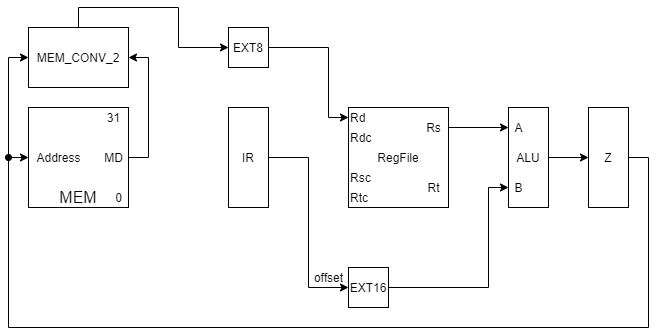

The diagram above was exported from draw.io. Its source (the exported page's mxGraphModel, read from the mxfile embedded in the PNG):
<mxGraphModel dx="962" dy="632" grid="1" gridSize="10" guides="1" tooltips="1" connect="1" arrows="1" fold="1" page="1" pageScale="1" pageWidth="827" pageHeight="1169" math="0" shadow="0">
  <root>
    <mxCell id="0" />
    <mxCell id="1" parent="0" />
    <mxCell id="f8hlmZUYvcqZghkTLB1O-1" value="" style="rounded=0;whiteSpace=wrap;html=1;" parent="1" vertex="1">
      <mxGeometry x="120" y="160" width="100" height="100" as="geometry" />
    </mxCell>
    <mxCell id="f8hlmZUYvcqZghkTLB1O-2" value="MEM" style="text;html=1;strokeColor=none;fillColor=none;align=center;verticalAlign=middle;whiteSpace=wrap;rounded=0;fontSize=16;" parent="1" vertex="1">
      <mxGeometry x="150" y="240" width="40" height="20" as="geometry" />
    </mxCell>
    <mxCell id="f8hlmZUYvcqZghkTLB1O-3" value="Address" style="text;html=1;align=center;verticalAlign=middle;resizable=0;points=[];autosize=1;fontSize=12;" parent="1" vertex="1">
      <mxGeometry x="120" y="200" width="60" height="20" as="geometry" />
    </mxCell>
    <mxCell id="f8hlmZUYvcqZghkTLB1O-27" style="edgeStyle=orthogonalEdgeStyle;rounded=0;orthogonalLoop=1;jettySize=auto;html=1;entryX=1;entryY=0.5;entryDx=0;entryDy=0;" parent="1" source="f8hlmZUYvcqZghkTLB1O-4" target="Sklo6dq3J7zVf6Et1llW-1" edge="1">
      <mxGeometry relative="1" as="geometry">
        <Array as="points">
          <mxPoint x="240" y="210" />
          <mxPoint x="240" y="110" />
        </Array>
      </mxGeometry>
    </mxCell>
    <mxCell id="f8hlmZUYvcqZghkTLB1O-4" value="MD" style="text;html=1;align=center;verticalAlign=middle;resizable=0;points=[];autosize=1;fontSize=12;" parent="1" vertex="1">
      <mxGeometry x="190" y="200" width="30" height="20" as="geometry" />
    </mxCell>
    <mxCell id="f8hlmZUYvcqZghkTLB1O-5" value="31" style="text;html=1;align=center;verticalAlign=middle;resizable=0;points=[];autosize=1;fontSize=12;" parent="1" vertex="1">
      <mxGeometry x="190" y="160" width="30" height="20" as="geometry" />
    </mxCell>
    <mxCell id="f8hlmZUYvcqZghkTLB1O-6" value="0" style="text;html=1;align=center;verticalAlign=middle;resizable=0;points=[];autosize=1;fontSize=12;" parent="1" vertex="1">
      <mxGeometry x="200" y="240" width="20" height="20" as="geometry" />
    </mxCell>
    <mxCell id="f8hlmZUYvcqZghkTLB1O-7" value="RegFile" style="rounded=0;whiteSpace=wrap;html=1;" parent="1" vertex="1">
      <mxGeometry x="440" y="160" width="100" height="100" as="geometry" />
    </mxCell>
    <mxCell id="f8hlmZUYvcqZghkTLB1O-8" value="Rd" style="text;html=1;align=left;verticalAlign=middle;resizable=0;points=[];autosize=1;" parent="1" vertex="1">
      <mxGeometry x="440" y="160" width="30" height="20" as="geometry" />
    </mxCell>
    <mxCell id="f8hlmZUYvcqZghkTLB1O-9" value="Rdc" style="text;html=1;align=left;verticalAlign=middle;resizable=0;points=[];autosize=1;" parent="1" vertex="1">
      <mxGeometry x="440" y="180" width="40" height="20" as="geometry" />
    </mxCell>
    <mxCell id="f8hlmZUYvcqZghkTLB1O-10" value="Rsc" style="text;html=1;align=left;verticalAlign=middle;resizable=0;points=[];autosize=1;" parent="1" vertex="1">
      <mxGeometry x="440" y="220" width="40" height="20" as="geometry" />
    </mxCell>
    <mxCell id="f8hlmZUYvcqZghkTLB1O-11" value="Rtc" style="text;html=1;align=left;verticalAlign=middle;resizable=0;points=[];autosize=1;" parent="1" vertex="1">
      <mxGeometry x="440" y="240" width="30" height="20" as="geometry" />
    </mxCell>
    <mxCell id="f8hlmZUYvcqZghkTLB1O-21" style="edgeStyle=orthogonalEdgeStyle;rounded=0;orthogonalLoop=1;jettySize=auto;html=1;" parent="1" source="f8hlmZUYvcqZghkTLB1O-12" target="f8hlmZUYvcqZghkTLB1O-19" edge="1">
      <mxGeometry relative="1" as="geometry" />
    </mxCell>
    <mxCell id="f8hlmZUYvcqZghkTLB1O-12" value="Rs" style="text;html=1;align=center;verticalAlign=middle;resizable=0;points=[];autosize=1;" parent="1" vertex="1">
      <mxGeometry x="510" y="170" width="30" height="20" as="geometry" />
    </mxCell>
    <mxCell id="f8hlmZUYvcqZghkTLB1O-13" value="Rt" style="text;html=1;align=center;verticalAlign=middle;resizable=0;points=[];autosize=1;" parent="1" vertex="1">
      <mxGeometry x="510" y="230" width="30" height="20" as="geometry" />
    </mxCell>
    <mxCell id="f8hlmZUYvcqZghkTLB1O-16" style="edgeStyle=orthogonalEdgeStyle;rounded=0;orthogonalLoop=1;jettySize=auto;html=1;entryX=0;entryY=0.5;entryDx=0;entryDy=0;" parent="1" source="f8hlmZUYvcqZghkTLB1O-14" target="f8hlmZUYvcqZghkTLB1O-15" edge="1">
      <mxGeometry relative="1" as="geometry" />
    </mxCell>
    <mxCell id="f8hlmZUYvcqZghkTLB1O-14" value="IR" style="rounded=0;whiteSpace=wrap;html=1;fontSize=12;" parent="1" vertex="1">
      <mxGeometry x="320" y="160" width="40" height="100" as="geometry" />
    </mxCell>
    <mxCell id="f8hlmZUYvcqZghkTLB1O-23" style="edgeStyle=orthogonalEdgeStyle;rounded=0;orthogonalLoop=1;jettySize=auto;html=1;" parent="1" source="f8hlmZUYvcqZghkTLB1O-15" target="f8hlmZUYvcqZghkTLB1O-20" edge="1">
      <mxGeometry relative="1" as="geometry">
        <Array as="points">
          <mxPoint x="580" y="340" />
          <mxPoint x="580" y="240" />
        </Array>
      </mxGeometry>
    </mxCell>
    <mxCell id="f8hlmZUYvcqZghkTLB1O-15" value="EXT16" style="rounded=0;whiteSpace=wrap;html=1;" parent="1" vertex="1">
      <mxGeometry x="440" y="320" width="40" height="40" as="geometry" />
    </mxCell>
    <mxCell id="f8hlmZUYvcqZghkTLB1O-17" value="offset" style="text;html=1;align=center;verticalAlign=middle;resizable=0;points=[];autosize=1;" parent="1" vertex="1">
      <mxGeometry x="400" y="320" width="40" height="20" as="geometry" />
    </mxCell>
    <mxCell id="f8hlmZUYvcqZghkTLB1O-25" style="edgeStyle=orthogonalEdgeStyle;rounded=0;orthogonalLoop=1;jettySize=auto;html=1;exitX=1;exitY=0.5;exitDx=0;exitDy=0;" parent="1" source="f8hlmZUYvcqZghkTLB1O-18" target="f8hlmZUYvcqZghkTLB1O-24" edge="1">
      <mxGeometry relative="1" as="geometry" />
    </mxCell>
    <mxCell id="f8hlmZUYvcqZghkTLB1O-18" value="ALU" style="rounded=0;whiteSpace=wrap;html=1;fontSize=12;" parent="1" vertex="1">
      <mxGeometry x="600" y="160" width="40" height="100" as="geometry" />
    </mxCell>
    <mxCell id="f8hlmZUYvcqZghkTLB1O-19" value="A" style="text;html=1;align=center;verticalAlign=middle;resizable=0;points=[];autosize=1;fontSize=12;" parent="1" vertex="1">
      <mxGeometry x="600" y="170" width="20" height="20" as="geometry" />
    </mxCell>
    <mxCell id="f8hlmZUYvcqZghkTLB1O-20" value="B" style="text;html=1;align=center;verticalAlign=middle;resizable=0;points=[];autosize=1;fontSize=12;" parent="1" vertex="1">
      <mxGeometry x="600" y="230" width="20" height="20" as="geometry" />
    </mxCell>
    <mxCell id="f8hlmZUYvcqZghkTLB1O-29" style="edgeStyle=orthogonalEdgeStyle;rounded=0;orthogonalLoop=1;jettySize=auto;html=1;exitX=1;exitY=0.5;exitDx=0;exitDy=0;" parent="1" source="f8hlmZUYvcqZghkTLB1O-24" target="f8hlmZUYvcqZghkTLB1O-3" edge="1">
      <mxGeometry relative="1" as="geometry">
        <Array as="points">
          <mxPoint x="740" y="210" />
          <mxPoint x="740" y="380" />
          <mxPoint x="100" y="380" />
          <mxPoint x="100" y="210" />
        </Array>
      </mxGeometry>
    </mxCell>
    <mxCell id="f8hlmZUYvcqZghkTLB1O-24" value="Z" style="rounded=0;whiteSpace=wrap;html=1;fontSize=12;" parent="1" vertex="1">
      <mxGeometry x="680" y="160" width="40" height="100" as="geometry" />
    </mxCell>
    <mxCell id="f8hlmZUYvcqZghkTLB1O-28" style="edgeStyle=orthogonalEdgeStyle;rounded=0;orthogonalLoop=1;jettySize=auto;html=1;exitX=1;exitY=0.5;exitDx=0;exitDy=0;" parent="1" source="f8hlmZUYvcqZghkTLB1O-26" target="f8hlmZUYvcqZghkTLB1O-8" edge="1">
      <mxGeometry relative="1" as="geometry">
        <Array as="points">
          <mxPoint x="420" y="100" />
          <mxPoint x="420" y="170" />
        </Array>
      </mxGeometry>
    </mxCell>
    <mxCell id="f8hlmZUYvcqZghkTLB1O-26" value="EXT8" style="rounded=0;whiteSpace=wrap;html=1;" parent="1" vertex="1">
      <mxGeometry x="320" y="80" width="40" height="40" as="geometry" />
    </mxCell>
    <mxCell id="Sklo6dq3J7zVf6Et1llW-4" style="edgeStyle=orthogonalEdgeStyle;rounded=0;orthogonalLoop=1;jettySize=auto;html=1;exitX=0.5;exitY=0;exitDx=0;exitDy=0;startArrow=none;startFill=0;" parent="1" source="Sklo6dq3J7zVf6Et1llW-1" target="f8hlmZUYvcqZghkTLB1O-26" edge="1">
      <mxGeometry relative="1" as="geometry" />
    </mxCell>
    <mxCell id="Sklo6dq3J7zVf6Et1llW-1" value="MEM_CONV_2" style="rounded=0;whiteSpace=wrap;html=1;" parent="1" vertex="1">
      <mxGeometry x="120" y="80" width="100" height="60" as="geometry" />
    </mxCell>
    <mxCell id="Sklo6dq3J7zVf6Et1llW-3" value="" style="endArrow=classic;html=1;entryX=0;entryY=0.5;entryDx=0;entryDy=0;rounded=0;edgeStyle=orthogonalEdgeStyle;startArrow=oval;startFill=1;" parent="1" target="Sklo6dq3J7zVf6Et1llW-1" edge="1">
      <mxGeometry width="50" height="50" relative="1" as="geometry">
        <mxPoint x="100" y="210" as="sourcePoint" />
        <mxPoint x="60" y="100" as="targetPoint" />
        <Array as="points">
          <mxPoint x="100" y="110" />
        </Array>
      </mxGeometry>
    </mxCell>
  </root>
</mxGraphModel>